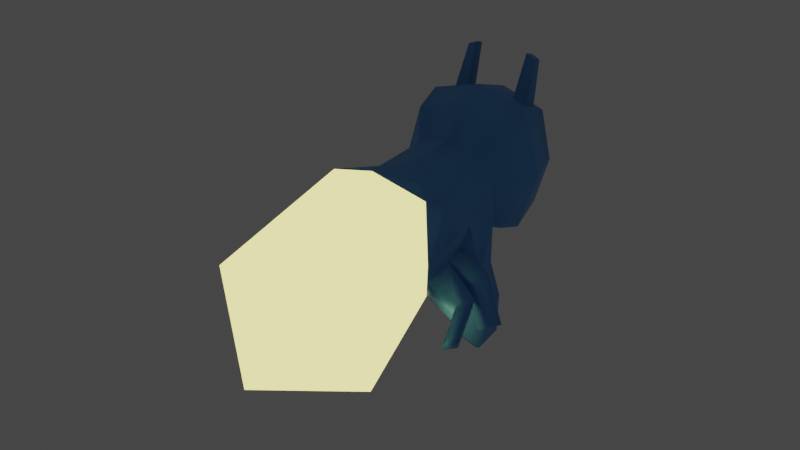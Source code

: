 # Source: Flloyd.blend  (saved by Blender 3.3.6; exported with 4.5.12 LTS)
import bpy
from mathutils import Matrix  # noqa: F401  (used for matrix-valued properties, if any)

bpy.ops.wm.read_factory_settings(use_empty=True)
scene = bpy.context.scene
scene.name = 'Scene'

# ---- collections
col_collection = bpy.data.collections.new('Collection'); scene.collection.children.link(col_collection)

# ---- materials (node trees are filled in below, after node groups)
mat_material = bpy.data.materials.new('Material')
mat_material.alpha_threshold = 0.0
mat_material.use_transparent_shadow = False
mat_material.roughness = 0.5
mat_material.line_color = (0.0, 0.0, 0.0, 1.0)
mat_tailglow = bpy.data.materials.new('TailGlow')
mat_tailglow.use_transparent_shadow = False
mat_wings = bpy.data.materials.new('Wings')
mat_wings.use_transparent_shadow = False

# ---- material node trees
mat_material.use_nodes = True; mat_material.node_tree.nodes.clear()
_N = mat_material.node_tree.nodes; _L = mat_material.node_tree.links
n0 = _N.new('ShaderNodeOutputMaterial'); n0.name = 'Material Output'; n0.location = (300, 300)
n1 = _N.new('ShaderNodeBsdfPrincipled'); n1.name = 'Principled BSDF'; n1.location = (10, 300)
n1.distribution = 'GGX'
n1.subsurface_method = 'RANDOM_WALK_SKIN'
n1.inputs[0].default_value = (0.1033, 0.3691, 0.8, 1.0)
n1.inputs[3].default_value = 1.45
n1.inputs[27].default_value = (0.0, 0.0, 0.0, 1.0)
n1.inputs[28].default_value = 1.0
_L.new(n1.outputs[0], n0.inputs[0])
n0.is_active_output = True
mat_tailglow.use_nodes = True; mat_tailglow.node_tree.nodes.clear()
_N = mat_tailglow.node_tree.nodes; _L = mat_tailglow.node_tree.links
n0 = _N.new('ShaderNodeBsdfPrincipled'); n0.name = 'Principled BSDF'; n0.location = (10, 300)
n0.distribution = 'GGX'
n0.subsurface_method = 'RANDOM_WALK_SKIN'
n0.inputs[0].default_value = (1.0, 0.5672, 0.1605, 1.0)
n0.inputs[3].default_value = 1.45
n0.inputs[27].default_value = (0.7613, 0.7057, 0.2261, 1.0)
n0.inputs[28].default_value = 2.1
n1 = _N.new('ShaderNodeOutputMaterial'); n1.name = 'Material Output'; n1.location = (300, 300)
_L.new(n0.outputs[0], n1.inputs[0])
n1.is_active_output = True
mat_wings.use_nodes = True; mat_wings.node_tree.nodes.clear()
_N = mat_wings.node_tree.nodes; _L = mat_wings.node_tree.links
n0 = _N.new('ShaderNodeBsdfPrincipled'); n0.name = 'Principled BSDF'; n0.location = (10, 300)
n0.distribution = 'GGX'
n0.subsurface_method = 'RANDOM_WALK_SKIN'
n0.inputs[0].default_value = (1.0, 0.8811, 0.7727, 1.0)
n0.inputs[3].default_value = 1.45
n0.inputs[27].default_value = (0.0, 0.0, 0.0, 1.0)
n0.inputs[28].default_value = 1.0
n1 = _N.new('ShaderNodeOutputMaterial'); n1.name = 'Material Output'; n1.location = (300, 300)
_L.new(n0.outputs[0], n1.inputs[0])
n1.is_active_output = True

# ---- world
world_world = bpy.data.worlds.new('World'); scene.world = world_world
world_world.use_nodes = True; world_world.node_tree.nodes.clear()
_N = world_world.node_tree.nodes; _L = world_world.node_tree.links
n0 = _N.new('ShaderNodeOutputWorld'); n0.name = 'World Output'; n0.location = (300, 300)
n1 = _N.new('ShaderNodeBackground'); n1.name = 'Background'; n1.location = (10, 300)
n1.inputs[0].default_value = (0.05088, 0.05088, 0.05088, 1.0)
_L.new(n1.outputs[0], n0.inputs[0])
n0.is_active_output = True
world_world.color = (0.05088, 0.05088, 0.05088)
world_world.use_sun_shadow = False
world_world.sun_shadow_jitter_overblur = 0.0

# ---- meshes
me_cube = bpy.data.meshes.new('Cube')
me_cube.from_pydata([(0.1594, 0.5107, 0.4091), (0.1995, 0.4375, 0.003873), (0.2711, -0.5303, 0.2192), (0.2669, -0.3004, -0.2327), (0.0, 0.5107, 0.08161), (0.0, -0.5695, 0.2963), (0.0, -0.3562, -0.3174), (0.0, 0.5107, 0.4706), (0.2825, 0.4375, 0.01955), (0.3671, -0.4203, 0.002963), (0.0, 0.5107, 0.3188), (0.0, -0.6881, -0.1333), (0.2893, 0.6047, 0.3188), (0.2136, 0.6047, 0.08557), (0.0, 0.5839, 0.595), (0.2136, 0.5839, 0.5335), (0.0, 0.6047, 0.03791), (0.0, 0.6047, 0.3188), (0.2534, 0.8902, 0.3188), (0.1888, 0.8902, 0.102), (0.1229, 0.8534, 0.5769), (0.1799, 0.8532, 0.5507), (0.0, 0.8902, 0.05429), (0.0, 1.076, 0.2332), (0.1963, 0.2873, 0.3605), (0.1996, 0.3483, -0.01271), (0.0, 0.2582, -0.02621), (0.0, 0.2873, 0.4324), (0.2916, 0.3483, 0.004687), (0.2337, 0.06346, 0.4171), (0.0, 0.04845, -0.0728), (0.0, 0.02753, 0.4878), (0.3229, -0.03208, 0.2149), (0.2309, 0.07798, -0.001444), (0.2351, 0.5107, 0.3188), (0.1594, 0.5107, 0.1293), (0.1949, 0.2873, 0.02399), (0.2787, 0.2873, 0.245), (0.306, 0.4751, -0.1466), (0.2249, 0.4751, -0.1228), (0.2175, 0.3859, -0.1376), (0.3074, 0.3859, -0.1639), (0.2591, 0.537, -0.3709), (0.1426, 0.537, -0.3367), (0.1319, 0.4087, -0.358), (0.2611, 0.4087, -0.3959), (0.2103, 0.5145, -0.4264), (0.1548, 0.5145, -0.4101), (0.1497, 0.4534, -0.4203), (0.2113, 0.4534, -0.4383), (0.2129, 0.1742, 0.01314), (0.2368, 0.2873, 0.1345), (0.3008, 0.1742, 0.245), (0.2769, 0.02295, 0.1067), (0.2569, 0.1742, 0.1291), (0.4126, 0.02951, 0.04782), (0.3832, 0.04605, -0.04128), (0.4123, 0.1249, -0.03331), (0.4404, 0.1091, 0.0518), (0.4105, -0.05152, -0.0925), (0.384, -0.01307, -0.1424), (0.429, 0.02642, -0.1332), (0.4543, -0.01031, -0.0855), (0.3334, 0.1766, -0.0003333), (0.3516, 0.2666, 0.0007774), (0.3911, 0.2607, 0.08623), (0.3748, 0.1704, 0.08931), (0.4147, 0.1785, -0.1335), (0.4407, 0.2398, -0.1361), (0.4935, 0.2215, -0.0965), (0.4701, 0.1593, -0.09197), (0.3109, 0.7112, 0.3183), (0.186, 0.7908, 0.5698), (0.2255, 0.7112, 0.05555), (0.1187, 0.7906, 0.597), (0.1239, 0.9437, 0.3131), (0.0, 0.9753, 0.3075), (0.0, 0.8902, 0.5924), (0.2024, 0.8902, 0.5309), (0.2255, 0.7014, 0.5861), (0.1292, 0.9002, 0.7579), (0.1658, 0.9, 0.7411), (0.1266, 0.86, 0.7707), (0.1696, 0.8601, 0.7533), (0.0, 0.7014, 0.651), (0.0, 0.7112, 0.005223), (0.0, 0.7115, 0.6487), (-0.1594, 0.5107, 0.4091), (-0.1995, 0.4375, 0.003873), (-0.2711, -0.5303, 0.2192), (-0.2669, -0.3004, -0.2327), (-0.2825, 0.4375, 0.01955), (-0.3671, -0.4203, 0.002963), (-0.2893, 0.6047, 0.3188), (-0.2136, 0.6047, 0.08557), (-0.2136, 0.5839, 0.5335), (-0.2534, 0.8902, 0.3188), (-0.1888, 0.8902, 0.102), (-0.1229, 0.8534, 0.5769), (-0.1799, 0.8532, 0.5507), (-0.1963, 0.2873, 0.3605), (-0.1996, 0.3483, -0.01271), (-0.2916, 0.3483, 0.004687), (-0.2337, 0.06346, 0.4171), (-0.3229, -0.03208, 0.2149), (-0.2309, 0.07798, -0.001444), (-0.2351, 0.5107, 0.3188), (-0.1594, 0.5107, 0.1293), (-0.1949, 0.2873, 0.02399), (-0.2787, 0.2873, 0.245), (-0.306, 0.4751, -0.1466), (-0.2249, 0.4751, -0.1228), (-0.2175, 0.3859, -0.1376), (-0.3074, 0.3859, -0.1639), (-0.2591, 0.537, -0.3709), (-0.1426, 0.537, -0.3367), (-0.1319, 0.4087, -0.358), (-0.2611, 0.4087, -0.3959), (-0.2103, 0.5145, -0.4264), (-0.1548, 0.5145, -0.4101), (-0.1497, 0.4534, -0.4203), (-0.2113, 0.4534, -0.4383), (-0.2129, 0.1742, 0.01314), (-0.2368, 0.2873, 0.1345), (-0.3008, 0.1742, 0.245), (-0.2769, 0.02295, 0.1067), (-0.2569, 0.1742, 0.1291), (-0.4126, 0.02951, 0.04782), (-0.3832, 0.04605, -0.04128), (-0.4123, 0.1249, -0.03331), (-0.4404, 0.1091, 0.0518), (-0.4105, -0.05152, -0.0925), (-0.384, -0.01307, -0.1424), (-0.429, 0.02642, -0.1332), (-0.4543, -0.01031, -0.0855), (-0.3334, 0.1766, -0.0003333), (-0.3516, 0.2666, 0.0007774), (-0.3911, 0.2607, 0.08623), (-0.3748, 0.1704, 0.08931), (-0.4147, 0.1785, -0.1335), (-0.4407, 0.2398, -0.1361), (-0.4935, 0.2215, -0.0965), (-0.4701, 0.1593, -0.09197), (-0.3109, 0.7112, 0.3183), (-0.186, 0.7908, 0.5698), (-0.2255, 0.7112, 0.05555), (-0.1187, 0.7906, 0.597), (-0.1239, 0.9437, 0.3131), (-0.2024, 0.8902, 0.5309), (-0.2255, 0.7014, 0.5861), (-0.1292, 0.9002, 0.7579), (-0.1658, 0.9, 0.7411), (-0.1266, 0.86, 0.7707), (-0.1696, 0.8601, 0.7533)], [], [(30, 33, 3, 6), (32, 29, 2, 9), (35, 4, 16, 13), (2, 5, 11), (29, 31, 5, 2), (3, 9, 11), (4, 10, 17, 16), (33, 53, 32, 9, 3), (9, 2, 11), (6, 3, 11), (79, 71, 18, 78), (34, 0, 24, 37), (34, 35, 13, 12), (10, 7, 14, 17), (0, 34, 12, 15), (76, 77, 78, 75), (23, 18, 19), (71, 73, 19, 18), (74, 72, 83, 82), (18, 23, 75), (22, 23, 19), (1, 8, 38, 39), (29, 24, 27, 31), (4, 35, 36, 26), (54, 52, 32, 53), (37, 24, 29, 32, 52), (26, 36, 50, 33, 30), (8, 1, 35, 34), (1, 25, 36, 35), (28, 8, 34, 37), (25, 28, 37, 51, 36), (41, 40, 44, 45), (28, 25, 40, 41), (25, 1, 39, 40), (8, 28, 41, 38), (42, 45, 49, 46), (40, 39, 43, 44), (38, 41, 45, 42), (39, 38, 42, 43), (47, 46, 49, 48), (43, 42, 46, 47), (45, 44, 48, 49), (44, 43, 47, 48), (53, 33, 56, 55), (36, 51, 65, 64), (51, 37, 52, 54), (58, 55, 59, 62), (50, 54, 58, 57), (54, 53, 55, 58), (33, 50, 57, 56), (61, 62, 59, 60), (55, 56, 60, 59), (57, 58, 62, 61), (56, 57, 61, 60), (66, 63, 67, 70), (50, 36, 64, 63), (54, 50, 63, 66), (51, 54, 66, 65), (68, 69, 70, 67), (64, 65, 69, 68), (65, 66, 70, 69), (63, 64, 68, 67), (14, 7, 0, 15), (27, 24, 0, 7), (14, 15, 79, 84), (12, 13, 73, 71), (15, 12, 71, 79), (78, 18, 75), (23, 76, 75), (20, 21, 78, 77), (21, 72, 79, 78), (82, 83, 81, 80), (20, 74, 82, 80), (72, 21, 81, 83), (21, 20, 80, 81), (72, 74, 86, 84, 79), (73, 85, 22, 19), (74, 20, 77, 86), (13, 16, 85, 73), (30, 6, 90, 105), (104, 92, 89, 103), (107, 94, 16, 4), (89, 11, 5), (103, 89, 5, 31), (90, 11, 92), (105, 90, 92, 104, 125), (92, 11, 89), (6, 11, 90), (149, 148, 96, 143), (106, 109, 100, 87), (106, 93, 94, 107), (87, 95, 93, 106), (76, 147, 148, 77), (23, 97, 96), (143, 96, 97, 145), (146, 152, 153, 144), (96, 147, 23), (22, 97, 23), (88, 111, 110, 91), (103, 31, 27, 100), (4, 26, 108, 107), (126, 125, 104, 124), (109, 124, 104, 103, 100), (26, 30, 105, 122, 108), (91, 106, 107, 88), (88, 107, 108, 101), (102, 109, 106, 91), (101, 108, 123, 109, 102), (113, 117, 116, 112), (102, 113, 112, 101), (101, 112, 111, 88), (91, 110, 113, 102), (114, 118, 121, 117), (112, 116, 115, 111), (110, 114, 117, 113), (111, 115, 114, 110), (119, 120, 121, 118), (115, 119, 118, 114), (117, 121, 120, 116), (116, 120, 119, 115), (125, 127, 128, 105), (108, 136, 137, 123), (123, 126, 124, 109), (130, 134, 131, 127), (122, 129, 130, 126), (126, 130, 127, 125), (105, 128, 129, 122), (133, 132, 131, 134), (127, 131, 132, 128), (129, 133, 134, 130), (128, 132, 133, 129), (138, 142, 139, 135), (122, 135, 136, 108), (126, 138, 135, 122), (123, 137, 138, 126), (140, 139, 142, 141), (136, 140, 141, 137), (137, 141, 142, 138), (135, 139, 140, 136), (14, 95, 87, 7), (27, 7, 87, 100), (14, 84, 149, 95), (93, 143, 145, 94), (95, 149, 143, 93), (148, 147, 96), (23, 147, 76), (98, 77, 148, 99), (99, 148, 149, 144), (152, 150, 151, 153), (98, 150, 152, 146), (144, 153, 151, 99), (99, 151, 150, 98), (144, 149, 84, 86, 146), (145, 97, 22, 85), (146, 86, 77, 98), (94, 145, 85, 16)])
me_cube.polygons.foreach_set('use_smooth', [True] * 156)
me_cube.polygons.foreach_set('material_index', [1, 1, 0, 1, 1, 1, 0, 1, 1, 1, 0, 0, 0, 0, 0, 0, 0, 0, 0, 0, 0, 0, 0, 0, 0, 0, 0, 0, 0, 0, 0, 0, 0, 0, 0, 0, 0, 0, 0, 0, 0, 0, 0, 0, 0, 0, 0, 0, 0, 0, 0, 0, 0, 0, 0, 0, 0, 0, 0, 0, 0, 0, 0, 0, 0, 0, 0, 0, 0, 0, 0, 0, 0, 0, 0, 0, 0, 0, 0, 1, 1, 0, 1, 1, 1, 1, 1, 1, 0, 0, 0, 0, 0, 0, 0, 0, 0, 0, 0, 0, 0, 0, 0, 0, 0, 0, 0, 0, 0, 0, 0, 0, 0, 0, 0, 0, 0, 0, 0, 0, 0, 0, 0, 0, 0, 0, 0, 0, 0, 0, 0, 0, 0, 0, 0, 0, 0, 0, 0, 0, 0, 0, 0, 0, 0, 0, 0, 0, 0, 0, 0, 0, 0, 0, 0, 0])
_uv = me_cube.uv_layers.new(name='UVMap')
_uv.uv.foreach_set('vector', [0.25, 0.6664, 0.375, 0.6664, 0.375, 0.75, 0.25, 0.75, 0.5, 0.6664, 0.625, 0.6664, 0.625, 0.75, 0.5, 0.75, 0.375, 0.5, 0.25, 0.5, 0.25, 0.5, 0.375, 0.5, 0.625, 0.75, 0.625, 0.875, 0.5, 0.875, 0.625, 0.6664, 0.75, 0.6664, 0.75, 0.75, 0.625, 0.75, 0.375, 0.75, 0.5, 0.75, 0.5, 0.875, 0.0, 0.0, 0.0, 0.0, 0.0, 0.0, 0.0, 0.0, 0.375, 0.6664, 0.4375, 0.6664, 0.5, 0.6664, 0.5, 0.75, 0.375, 0.75, 0.5, 0.75, 0.625, 0.75, 0.5, 0.875, 0.375, 0.875, 0.375, 0.75, 0.5, 0.875, 0.625, 0.5, 0.5, 0.5, 0.5, 0.5, 0.625, 0.5, 0.5, 0.5, 0.625, 0.5, 0.625, 0.5826, 0.5, 0.5826, 0.5, 0.5, 0.375, 0.5, 0.375, 0.5, 0.5, 0.5, 0.0, 0.0, 0.0, 0.0, 0.0, 0.0, 0.0, 0.0, 0.625, 0.5, 0.5, 0.5, 0.5, 0.5, 0.625, 0.5, 0.5259, 0.375, 0.625, 0.375, 0.625, 0.5, 0.5436, 0.4186, 0.5, 0.375, 0.5, 0.5, 0.375, 0.5, 0.5, 0.5, 0.375, 0.5, 0.375, 0.5, 0.5, 0.5, 0.7141, 0.5, 0.6608, 0.5, 0.6608, 0.5, 0.7141, 0.5, 0.5, 0.5, 0.5, 0.375, 0.5436, 0.4186, 0.375, 0.375, 0.5, 0.375, 0.375, 0.5, 0.4042, 0.5187, 0.4708, 0.5187, 0.4708, 0.5187, 0.4042, 0.5187, 0.625, 0.6664, 0.625, 0.5826, 0.75, 0.5826, 0.75, 0.6664, 0.25, 0.5, 0.375, 0.5, 0.375, 0.5826, 0.25, 0.5826, 0.4375, 0.6245, 0.5, 0.6245, 0.5, 0.6664, 0.4375, 0.6664, 0.5, 0.5826, 0.625, 0.5826, 0.625, 0.6664, 0.5, 0.6664, 0.5, 0.6245, 0.25, 0.5826, 0.375, 0.5826, 0.375, 0.6245, 0.375, 0.6664, 0.25, 0.6664, 0.4708, 0.5187, 0.4042, 0.5187, 0.375, 0.5, 0.5, 0.5, 0.4042, 0.5187, 0.4029, 0.564, 0.375, 0.5826, 0.375, 0.5, 0.4721, 0.564, 0.4708, 0.5187, 0.5, 0.5, 0.5, 0.5826, 0.4029, 0.564, 0.4721, 0.564, 0.5, 0.5826, 0.4375, 0.5826, 0.375, 0.5826, 0.4721, 0.564, 0.4029, 0.564, 0.4029, 0.564, 0.4721, 0.564, 0.4721, 0.564, 0.4029, 0.564, 0.4029, 0.564, 0.4721, 0.564, 0.4029, 0.564, 0.4042, 0.5187, 0.4042, 0.5187, 0.4029, 0.564, 0.4708, 0.5187, 0.4721, 0.564, 0.4721, 0.564, 0.4708, 0.5187, 0.4708, 0.5187, 0.4721, 0.564, 0.4721, 0.564, 0.4708, 0.5187, 0.4029, 0.564, 0.4042, 0.5187, 0.4042, 0.5187, 0.4029, 0.564, 0.4708, 0.5187, 0.4721, 0.564, 0.4721, 0.564, 0.4708, 0.5187, 0.4042, 0.5187, 0.4708, 0.5187, 0.4708, 0.5187, 0.4042, 0.5187, 0.4042, 0.5187, 0.4708, 0.5187, 0.4721, 0.564, 0.4029, 0.564, 0.4042, 0.5187, 0.4708, 0.5187, 0.4708, 0.5187, 0.4042, 0.5187, 0.4721, 0.564, 0.4029, 0.564, 0.4029, 0.564, 0.4721, 0.564, 0.4029, 0.564, 0.4042, 0.5187, 0.4042, 0.5187, 0.4029, 0.564, 0.4375, 0.6664, 0.375, 0.6664, 0.375, 0.6664, 0.4375, 0.6664, 0.375, 0.5826, 0.4375, 0.5826, 0.4375, 0.5826, 0.375, 0.5826, 0.4375, 0.5826, 0.5, 0.5826, 0.5, 0.6245, 0.4375, 0.6245, 0.4375, 0.6245, 0.4375, 0.6664, 0.4375, 0.6664, 0.4375, 0.6245, 0.375, 0.6245, 0.4375, 0.6245, 0.4375, 0.6245, 0.375, 0.6245, 0.4375, 0.6245, 0.4375, 0.6664, 0.4375, 0.6664, 0.4375, 0.6245, 0.375, 0.6664, 0.375, 0.6245, 0.375, 0.6245, 0.375, 0.6664, 0.375, 0.6245, 0.4375, 0.6245, 0.4375, 0.6664, 0.375, 0.6664, 0.4375, 0.6664, 0.375, 0.6664, 0.375, 0.6664, 0.4375, 0.6664, 0.375, 0.6245, 0.4375, 0.6245, 0.4375, 0.6245, 0.375, 0.6245, 0.375, 0.6664, 0.375, 0.6245, 0.375, 0.6245, 0.375, 0.6664, 0.4375, 0.6245, 0.375, 0.6245, 0.375, 0.6245, 0.4375, 0.6245, 0.375, 0.6245, 0.375, 0.5826, 0.375, 0.5826, 0.375, 0.6245, 0.4375, 0.6245, 0.375, 0.6245, 0.375, 0.6245, 0.4375, 0.6245, 0.4375, 0.5826, 0.4375, 0.6245, 0.4375, 0.6245, 0.4375, 0.5826, 0.375, 0.5826, 0.4375, 0.5826, 0.4375, 0.6245, 0.375, 0.6245, 0.375, 0.5826, 0.4375, 0.5826, 0.4375, 0.5826, 0.375, 0.5826, 0.4375, 0.5826, 0.4375, 0.6245, 0.4375, 0.6245, 0.4375, 0.5826, 0.375, 0.6245, 0.375, 0.5826, 0.375, 0.5826, 0.375, 0.6245, 0.75, 0.5, 0.75, 0.5, 0.625, 0.5, 0.625, 0.5, 0.75, 0.5826, 0.625, 0.5826, 0.625, 0.5, 0.75, 0.5, 0.75, 0.5, 0.625, 0.5, 0.625, 0.5, 0.7421, 0.5, 0.5, 0.5, 0.375, 0.5, 0.375, 0.5, 0.5, 0.5, 0.625, 0.5, 0.5, 0.5, 0.5, 0.5, 0.625, 0.5, 0.625, 0.5, 0.5, 0.5, 0.5436, 0.4186, 0.5, 0.375, 0.5259, 0.375, 0.5436, 0.4186, 0.7119, 0.5, 0.6629, 0.5, 0.625, 0.5, 0.75, 0.5, 0.6629, 0.5, 0.6608, 0.5, 0.625, 0.5, 0.625, 0.5, 0.7141, 0.5, 0.6608, 0.5, 0.6629, 0.5, 0.7119, 0.5, 0.7119, 0.5, 0.7141, 0.5, 0.7141, 0.5, 0.7119, 0.5, 0.6608, 0.5, 0.6629, 0.5, 0.6629, 0.5, 0.6608, 0.5, 0.6629, 0.5, 0.7119, 0.5, 0.7119, 0.5, 0.6629, 0.5, 0.6608, 0.5, 0.7141, 0.5, 0.7459, 0.5, 0.7421, 0.5, 0.625, 0.5, 0.375, 0.5, 0.2579, 0.5, 0.25, 0.5, 0.375, 0.5, 0.7141, 0.5, 0.7119, 0.5, 0.75, 0.5, 0.7459, 0.5, 0.375, 0.5, 0.25, 0.5, 0.2579, 0.5, 0.375, 0.5, 0.25, 0.6664, 0.25, 0.75, 0.375, 0.75, 0.375, 0.6664, 0.5, 0.6664, 0.5, 0.75, 0.625, 0.75, 0.625, 0.6664, 0.375, 0.5, 0.375, 0.5, 0.25, 0.5, 0.25, 0.5, 0.625, 0.75, 0.5, 0.875, 0.625, 0.875, 0.625, 0.6664, 0.625, 0.75, 0.75, 0.75, 0.75, 0.6664, 0.375, 0.75, 0.5, 0.875, 0.5, 0.75, 0.375, 0.6664, 0.375, 0.75, 0.5, 0.75, 0.5, 0.6664, 0.4375, 0.6664, 0.5, 0.75, 0.5, 0.875, 0.625, 0.75, 0.375, 0.875, 0.5, 0.875, 0.375, 0.75, 0.625, 0.5, 0.625, 0.5, 0.5, 0.5, 0.5, 0.5, 0.5, 0.5, 0.5, 0.5826, 0.625, 0.5826, 0.625, 0.5, 0.5, 0.5, 0.5, 0.5, 0.375, 0.5, 0.375, 0.5, 0.625, 0.5, 0.625, 0.5, 0.5, 0.5, 0.5, 0.5, 0.5259, 0.375, 0.5436, 0.4186, 0.625, 0.5, 0.625, 0.375, 0.5, 0.375, 0.375, 0.5, 0.5, 0.5, 0.5, 0.5, 0.5, 0.5, 0.375, 0.5, 0.375, 0.5, 0.7141, 0.5, 0.7141, 0.5, 0.6608, 0.5, 0.6608, 0.5, 0.5, 0.5, 0.5436, 0.4186, 0.5, 0.375, 0.375, 0.375, 0.375, 0.5, 0.5, 0.375, 0.4042, 0.5187, 0.4042, 0.5187, 0.4708, 0.5187, 0.4708, 0.5187, 0.625, 0.6664, 0.75, 0.6664, 0.75, 0.5826, 0.625, 0.5826, 0.25, 0.5, 0.25, 0.5826, 0.375, 0.5826, 0.375, 0.5, 0.4375, 0.6245, 0.4375, 0.6664, 0.5, 0.6664, 0.5, 0.6245, 0.5, 0.5826, 0.5, 0.6245, 0.5, 0.6664, 0.625, 0.6664, 0.625, 0.5826, 0.25, 0.5826, 0.25, 0.6664, 0.375, 0.6664, 0.375, 0.6245, 0.375, 0.5826, 0.4708, 0.5187, 0.5, 0.5, 0.375, 0.5, 0.4042, 0.5187, 0.4042, 0.5187, 0.375, 0.5, 0.375, 0.5826, 0.4029, 0.564, 0.4721, 0.564, 0.5, 0.5826, 0.5, 0.5, 0.4708, 0.5187, 0.4029, 0.564, 0.375, 0.5826, 0.4375, 0.5826, 0.5, 0.5826, 0.4721, 0.564, 0.4721, 0.564, 0.4721, 0.564, 0.4029, 0.564, 0.4029, 0.564, 0.4721, 0.564, 0.4721, 0.564, 0.4029, 0.564, 0.4029, 0.564, 0.4029, 0.564, 0.4029, 0.564, 0.4042, 0.5187, 0.4042, 0.5187, 0.4708, 0.5187, 0.4708, 0.5187, 0.4721, 0.564, 0.4721, 0.564, 0.4708, 0.5187, 0.4708, 0.5187, 0.4721, 0.564, 0.4721, 0.564, 0.4029, 0.564, 0.4029, 0.564, 0.4042, 0.5187, 0.4042, 0.5187, 0.4708, 0.5187, 0.4708, 0.5187, 0.4721, 0.564, 0.4721, 0.564, 0.4042, 0.5187, 0.4042, 0.5187, 0.4708, 0.5187, 0.4708, 0.5187, 0.4042, 0.5187, 0.4029, 0.564, 0.4721, 0.564, 0.4708, 0.5187, 0.4042, 0.5187, 0.4042, 0.5187, 0.4708, 0.5187, 0.4708, 0.5187, 0.4721, 0.564, 0.4721, 0.564, 0.4029, 0.564, 0.4029, 0.564, 0.4029, 0.564, 0.4029, 0.564, 0.4042, 0.5187, 0.4042, 0.5187, 0.4375, 0.6664, 0.4375, 0.6664, 0.375, 0.6664, 0.375, 0.6664, 0.375, 0.5826, 0.375, 0.5826, 0.4375, 0.5826, 0.4375, 0.5826, 0.4375, 0.5826, 0.4375, 0.6245, 0.5, 0.6245, 0.5, 0.5826, 0.4375, 0.6245, 0.4375, 0.6245, 0.4375, 0.6664, 0.4375, 0.6664, 0.375, 0.6245, 0.375, 0.6245, 0.4375, 0.6245, 0.4375, 0.6245, 0.4375, 0.6245, 0.4375, 0.6245, 0.4375, 0.6664, 0.4375, 0.6664, 0.375, 0.6664, 0.375, 0.6664, 0.375, 0.6245, 0.375, 0.6245, 0.375, 0.6245, 0.375, 0.6664, 0.4375, 0.6664, 0.4375, 0.6245, 0.4375, 0.6664, 0.4375, 0.6664, 0.375, 0.6664, 0.375, 0.6664, 0.375, 0.6245, 0.375, 0.6245, 0.4375, 0.6245, 0.4375, 0.6245, 0.375, 0.6664, 0.375, 0.6664, 0.375, 0.6245, 0.375, 0.6245, 0.4375, 0.6245, 0.4375, 0.6245, 0.375, 0.6245, 0.375, 0.6245, 0.375, 0.6245, 0.375, 0.6245, 0.375, 0.5826, 0.375, 0.5826, 0.4375, 0.6245, 0.4375, 0.6245, 0.375, 0.6245, 0.375, 0.6245, 0.4375, 0.5826, 0.4375, 0.5826, 0.4375, 0.6245, 0.4375, 0.6245, 0.375, 0.5826, 0.375, 0.6245, 0.4375, 0.6245, 0.4375, 0.5826, 0.375, 0.5826, 0.375, 0.5826, 0.4375, 0.5826, 0.4375, 0.5826, 0.4375, 0.5826, 0.4375, 0.5826, 0.4375, 0.6245, 0.4375, 0.6245, 0.375, 0.6245, 0.375, 0.6245, 0.375, 0.5826, 0.375, 0.5826, 0.75, 0.5, 0.625, 0.5, 0.625, 0.5, 0.75, 0.5, 0.75, 0.5826, 0.75, 0.5, 0.625, 0.5, 0.625, 0.5826, 0.75, 0.5, 0.7421, 0.5, 0.625, 0.5, 0.625, 0.5, 0.5, 0.5, 0.5, 0.5, 0.375, 0.5, 0.375, 0.5, 0.625, 0.5, 0.625, 0.5, 0.5, 0.5, 0.5, 0.5, 0.625, 0.5, 0.5436, 0.4186, 0.5, 0.5, 0.5, 0.375, 0.5436, 0.4186, 0.5259, 0.375, 0.7119, 0.5, 0.75, 0.5, 0.625, 0.5, 0.6629, 0.5, 0.6629, 0.5, 0.625, 0.5, 0.625, 0.5, 0.6608, 0.5, 0.7141, 0.5, 0.7119, 0.5, 0.6629, 0.5, 0.6608, 0.5, 0.7119, 0.5, 0.7119, 0.5, 0.7141, 0.5, 0.7141, 0.5, 0.6608, 0.5, 0.6608, 0.5, 0.6629, 0.5, 0.6629, 0.5, 0.6629, 0.5, 0.6629, 0.5, 0.7119, 0.5, 0.7119, 0.5, 0.6608, 0.5, 0.625, 0.5, 0.7421, 0.5, 0.7459, 0.5, 0.7141, 0.5, 0.375, 0.5, 0.375, 0.5, 0.25, 0.5, 0.2579, 0.5, 0.7141, 0.5, 0.7459, 0.5, 0.75, 0.5, 0.7119, 0.5, 0.375, 0.5, 0.375, 0.5, 0.2579, 0.5, 0.25, 0.5])
me_cube.materials.append(mat_material)
me_cube.materials.append(mat_tailglow)
me_cube.use_mirror_vertex_groups = False
me_cube.use_paint_bone_selection = False
me_cube.use_paint_mask = True
me_cube.update()
me_wing_r = bpy.data.meshes.new('Wing.R')
me_wing_r.from_pydata([(0.04324, 3.367e-08, -0.001686), (-0.04324, 3.367e-08, -0.001686), (0.2273, 1.006e-08, 0.4719), (-0.1982, 1.006e-08, 0.4212), (0.1411, 2.082e-08, 0.6595), (-0.1004, 2.082e-08, 0.6934), (0.1553, 2.383e-08, 0.1564), (-0.1035, 2.383e-08, 0.1564), (0.1553, -0.01, 0.1564), (0.2273, -0.01, 0.4719), (-0.1982, -0.01, 0.4212), (-0.1035, -0.01, 0.1564), (0.1411, -0.01, 0.6595), (-0.1004, -0.01, 0.6934), (0.04324, -0.01, -0.001686), (-0.04324, -0.01, -0.001686)], [], [(6, 7, 3, 2), (2, 3, 5, 4), (0, 1, 7, 6), (8, 9, 10, 11), (9, 12, 13, 10), (14, 8, 11, 15), (5, 3, 10, 13), (4, 5, 13, 12), (3, 7, 11, 10), (0, 6, 8, 14), (6, 2, 9, 8), (2, 4, 12, 9), (1, 0, 14, 15), (7, 1, 15, 11)])
_uv = me_wing_r.uv_layers.new(name='UVMap')
_uv.uv.foreach_set('vector', [0.0, 0.3337, 1.0, 0.3337, 1.0, 1.0, 0.0, 1.0, 0.0, 1.0, 1.0, 1.0, 1.0, 1.0, 0.0, 1.0, 0.0, 0.0, 1.0, 0.0, 1.0, 0.3337, 0.0, 0.3337, 0.0, 0.3337, 0.0, 1.0, 1.0, 1.0, 1.0, 0.3337, 0.0, 1.0, 0.0, 1.0, 1.0, 1.0, 1.0, 1.0, 0.0, 0.0, 0.0, 0.3337, 1.0, 0.3337, 1.0, 0.0, 1.0, 1.0, 1.0, 1.0, 1.0, 1.0, 1.0, 1.0, 0.0, 1.0, 1.0, 1.0, 1.0, 1.0, 0.0, 1.0, 1.0, 1.0, 1.0, 0.3337, 1.0, 0.3337, 1.0, 1.0, 0.0, 0.0, 0.0, 0.3337, 0.0, 0.3337, 0.0, 0.0, 0.0, 0.3337, 0.0, 1.0, 0.0, 1.0, 0.0, 0.3337, 0.0, 1.0, 0.0, 1.0, 0.0, 1.0, 0.0, 1.0, 1.0, 0.0, 0.0, 0.0, 0.0, 0.0, 1.0, 0.0, 1.0, 0.3337, 1.0, 0.0, 1.0, 0.0, 1.0, 0.3337])
me_wing_r.materials.append(mat_wings)
me_wing_r.update()
me_wing_l = bpy.data.meshes.new('Wing.L')
me_wing_l.from_pydata([(0.04324, 3.367e-08, -0.001686), (-0.04324, 3.367e-08, -0.001686), (0.2273, 1.006e-08, 0.4719), (-0.1982, 1.006e-08, 0.4212), (0.1411, 2.082e-08, 0.6595), (-0.1004, 2.082e-08, 0.6934), (0.1553, 2.383e-08, 0.1564), (-0.1035, 2.383e-08, 0.1564), (0.1553, -0.01, 0.1564), (0.2273, -0.01, 0.4719), (-0.1982, -0.01, 0.4212), (-0.1035, -0.01, 0.1564), (0.1411, -0.01, 0.6595), (-0.1004, -0.01, 0.6934), (0.04324, -0.01, -0.001686), (-0.04324, -0.01, -0.001686)], [], [(6, 7, 3, 2), (2, 3, 5, 4), (0, 1, 7, 6), (8, 9, 10, 11), (9, 12, 13, 10), (14, 8, 11, 15), (5, 3, 10, 13), (4, 5, 13, 12), (3, 7, 11, 10), (0, 6, 8, 14), (6, 2, 9, 8), (2, 4, 12, 9), (1, 0, 14, 15), (7, 1, 15, 11)])
_uv = me_wing_l.uv_layers.new(name='UVMap')
_uv.uv.foreach_set('vector', [0.0, 0.3337, 1.0, 0.3337, 1.0, 1.0, 0.0, 1.0, 0.0, 1.0, 1.0, 1.0, 1.0, 1.0, 0.0, 1.0, 0.0, 0.0, 1.0, 0.0, 1.0, 0.3337, 0.0, 0.3337, 0.0, 0.3337, 0.0, 1.0, 1.0, 1.0, 1.0, 0.3337, 0.0, 1.0, 0.0, 1.0, 1.0, 1.0, 1.0, 1.0, 0.0, 0.0, 0.0, 0.3337, 1.0, 0.3337, 1.0, 0.0, 1.0, 1.0, 1.0, 1.0, 1.0, 1.0, 1.0, 1.0, 0.0, 1.0, 1.0, 1.0, 1.0, 1.0, 0.0, 1.0, 1.0, 1.0, 1.0, 0.3337, 1.0, 0.3337, 1.0, 1.0, 0.0, 0.0, 0.0, 0.3337, 0.0, 0.3337, 0.0, 0.0, 0.0, 0.3337, 0.0, 1.0, 0.0, 1.0, 0.0, 0.3337, 0.0, 1.0, 0.0, 1.0, 0.0, 1.0, 0.0, 1.0, 1.0, 0.0, 0.0, 0.0, 0.0, 0.0, 1.0, 0.0, 1.0, 0.3337, 1.0, 0.0, 1.0, 0.0, 1.0, 0.3337])
me_wing_l.materials.append(mat_wings)
me_wing_l.update()
arm_armature = bpy.data.armatures.new('Armature')  # bones are not reproduced

# ---- objects
ob_cube = bpy.data.objects.new('Cube', me_cube)
ob_armature = bpy.data.objects.new('Armature', arm_armature)
ob_wingr = bpy.data.objects.new('WingR', me_wing_r)
ob_wingl = bpy.data.objects.new('WingL', me_wing_l)

# ---- transforms, parenting, visibility, modifiers, constraints
ob_cube.parent = ob_armature
ob_cube.matrix_parent_inverse = Matrix(((1.0, -0.0, 0.0, -0.0), (-0.0, 1.0, -0.0, -0.2696), (0.0, -0.0, 1.0, -0.1674), (-0.0, 0.0, -0.0, 1.0)))
ob_cube.location = (0.0, 0.0, 0.0)
ob_cube.lock_rotations_4d = False
ob_cube.empty_display_type = 'ARROWS'
ob_cube.lineart.crease_threshold = 0.0
_vg = ob_cube.vertex_groups.new(name='Main')
for _i, _w in zip([0, 1, 2, 3, 4, 5, 6, 7, 8, 9, 10, 12, 13, 14, 15, 16, 17, 19, 22, 24, 25, 26, 27, 28, 29, 30, 31, 32, 33, 34, 35, 36, 37, 38, 39, 40, 41, 42, 43, 44, 45, 46, 47, 48, 49, 50, 51, 52, 53, 54, 55, 56, 57, 58, 59, 60, 61, 62, 63, 64, 65, 66, 67, 68, 69, 70, 71, 72, 73, 79, 84, 85, 86, 87, 88, 89, 90, 91, 92, 93, 94, 95, 97, 100, 101, 102, 103, 104, 105, 106, 107, 108, 109, 110, 111, 112, 113, 114, 115, 116, 117, 118, 119, 120, 121, 122, 123, 124, 125, 126, 127, 128, 129, 130, 131, 132, 133, 134, 135, 136, 137, 138, 139, 140, 141, 142, 143, 144, 145, 149], [0.169, 0.7049, 0.05344, 0.06294, 0.7297, 0.06586, 0.01696, 0.1332, 0.697, 0.05441, 0.09741, 0.1295, 0.2729, 0.06719, 0.07771, 0.3041, 0.06511, 0.02114, 0.009361, 0.8426, 0.7321, 0.7719, 0.8638, 0.6913, 0.7932, 0.2319, 0.8808, 0.3237, 0.5555, 0.251, 0.6558, 0.7841, 0.7659, 0.706, 0.7068, 0.7099, 0.7067, 0.7072, 0.7073, 0.7077, 0.7073, 0.7073, 0.7074, 0.7075, 0.7074, 0.6833, 0.7721, 0.6912, 0.3581, 0.6944, 0.4347, 0.4611, 0.4552, 0.4476, 0.4544, 0.4619, 0.4588, 0.4552, 0.714, 0.729, 0.7266, 0.7143, 0.7202, 0.7221, 0.722, 0.7205, 0.06733, 0.005808, 0.1282, 0.03566, 0.02405, 0.1252, 0.02074, 0.1678, 0.7158, 0.06141, 0.08035, 0.7064, 0.06653, 0.1298, 0.2739, 0.0774, 0.02133, 0.8221, 0.7476, 0.7027, 0.8284, 0.4019, 0.6582, 0.2521, 0.6586, 0.8067, 0.7862, 0.7176, 0.7185, 0.7222, 0.7186, 0.719, 0.7192, 0.7196, 0.7192, 0.7192, 0.7192, 0.7194, 0.7192, 0.7432, 0.8227, 0.7961, 0.6276, 0.7898, 0.5946, 0.6008, 0.5819, 0.5831, 0.5982, 0.5994, 0.5974, 0.5953, 0.7788, 0.7876, 0.7908, 0.7852, 0.7824, 0.7838, 0.7841, 0.7835, 0.06751, 0.005817, 0.1287, 0.03546]): _vg.add([_i], _w, 'REPLACE')
_vg = ob_cube.vertex_groups.new(name='Head')
for _i, _w in zip([0, 1, 4, 7, 8, 10, 12, 13, 14, 15, 16, 17, 18, 19, 20, 21, 22, 23, 24, 25, 26, 27, 28, 29, 34, 35, 36, 37, 38, 39, 40, 41, 42, 43, 44, 45, 46, 47, 48, 49, 50, 51, 52, 54, 57, 58, 63, 64, 65, 66, 67, 68, 69, 70, 71, 72, 73, 74, 75, 76, 77, 78, 79, 80, 81, 82, 83, 84, 85, 86, 87, 88, 91, 93, 94, 95, 96, 97, 98, 99, 100, 101, 102, 106, 107, 108, 109, 110, 111, 112, 113, 114, 115, 116, 117, 118, 119, 120, 121, 122, 123, 124, 126, 135, 136, 137, 138, 139, 140, 141, 142, 143, 144, 145, 146, 147, 148, 149, 150, 151, 152, 153], [0.8249, 0.2343, 0.2555, 0.8634, 0.2458, 0.9003, 0.8648, 0.7192, 0.9309, 0.9195, 0.6894, 0.9334, 0.9766, 0.9634, 0.9783, 0.9775, 0.9696, 0.9959, 0.1325, 0.1868, 0.0622, 0.1191, 0.2358, 0.001744, 0.7363, 0.3253, 0.109, 0.1507, 0.2271, 0.2266, 0.2205, 0.2249, 0.2251, 0.2249, 0.2242, 0.2247, 0.2248, 0.2248, 0.2245, 0.2247, 0.05128, 0.1138, 0.07278, 0.05396, 0.0009801, 0.001943, 0.06928, 0.07862, 0.07834, 0.06918, 0.0732, 0.07439, 0.07429, 0.07338, 0.9299, 0.9711, 0.8681, 0.9743, 0.9902, 0.9985, 0.9832, 0.9801, 0.9556, 0.9761, 0.9761, 0.9759, 0.9758, 0.9619, 0.872, 0.9636, 0.8262, 0.2419, 0.2549, 0.8657, 0.7201, 0.92, 0.9767, 0.9635, 0.9783, 0.9775, 0.1437, 0.1952, 0.2492, 0.7382, 0.3275, 0.1154, 0.1608, 0.2365, 0.2357, 0.2299, 0.2346, 0.2345, 0.2343, 0.2336, 0.2341, 0.2342, 0.2342, 0.2339, 0.2341, 0.0501, 0.07319, 0.06262, 0.03711, 0.06075, 0.06938, 0.06324, 0.05815, 0.0642, 0.06516, 0.06487, 0.06391, 0.9303, 0.9712, 0.8685, 0.9742, 0.9902, 0.9801, 0.9558, 0.9761, 0.9761, 0.9759, 0.9758]): _vg.add([_i], _w, 'REPLACE')
_vg = ob_cube.vertex_groups.new(name='Rear')
for _i, _w in zip([1, 2, 3, 5, 6, 8, 9, 11, 25, 26, 28, 29, 30, 31, 32, 33, 36, 37, 38, 39, 40, 41, 42, 43, 44, 45, 46, 47, 48, 49, 50, 51, 52, 53, 54, 55, 56, 57, 58, 59, 60, 61, 62, 63, 64, 65, 66, 67, 68, 69, 70, 88, 89, 90, 91, 92, 100, 101, 102, 103, 104, 105, 108, 109, 110, 111, 112, 113, 114, 115, 116, 117, 118, 119, 120, 121, 122, 123, 124, 125, 126, 127, 128, 129, 130, 131, 132, 133, 134, 135, 136, 137, 138, 139, 140, 141, 142], [0.06076, 0.9447, 0.9345, 0.9325, 0.9653, 0.05718, 0.9434, 0.9939, 0.08109, 0.1659, 0.07297, 0.181, 0.7586, 0.1013, 0.6638, 0.4227, 0.107, 0.08347, 0.0669, 0.06665, 0.06963, 0.06842, 0.06777, 0.06778, 0.06816, 0.06802, 0.06788, 0.06789, 0.068, 0.06797, 0.2654, 0.1141, 0.236, 0.6238, 0.2517, 0.5419, 0.5151, 0.5194, 0.5265, 0.5219, 0.5143, 0.5172, 0.5206, 0.2167, 0.1924, 0.1951, 0.2165, 0.2066, 0.2035, 0.2037, 0.2061, 0.03464, 0.9367, 0.9171, 0.0273, 0.9312, 0.01822, 0.05716, 0.04611, 0.1471, 0.5841, 0.3205, 0.0779, 0.05303, 0.04167, 0.04166, 0.04586, 0.0437, 0.04302, 0.04308, 0.04361, 0.04336, 0.04318, 0.04321, 0.04337, 0.0433, 0.2067, 0.1041, 0.1412, 0.3547, 0.1667, 0.3836, 0.3769, 0.3945, 0.3934, 0.3796, 0.3782, 0.3802, 0.3822, 0.1605, 0.143, 0.146, 0.1567, 0.1534, 0.1511, 0.1511, 0.1526]): _vg.add([_i], _w, 'REPLACE')
_m = ob_cube.modifiers.new('Armature', 'ARMATURE')
_m.object = ob_armature
ob_armature.location = (0.0, 0.2696, 0.1674)
ob_armature.show_in_front = True
ob_wingr.parent = ob_armature
ob_wingr.location = (0.0, -0.25, 0.0)
ob_wingr.rotation_euler = (-1.571, 0.0, 0.0)
ob_wingl.parent = ob_armature
ob_wingl.location = (0.0, -0.25, 0.0)
ob_wingl.rotation_euler = (-1.571, 3.142, 0.0)

# ---- collection membership
col_collection.objects.link(ob_cube)
col_collection.objects.link(ob_armature)
col_collection.objects.link(ob_wingr)
col_collection.objects.link(ob_wingl)

# ---- scene / render settings (as saved in the file)
scene.frame_start = 0; scene.frame_end = 10; scene.frame_set(10)
scene.render.engine = 'BLENDER_EEVEE_NEXT'
scene.cycles.sampling_pattern = 'TABULATED_SOBOL'
scene.cycles.use_light_tree = False
scene.view_settings.view_transform = 'Filmic'
bpy.context.view_layer.update()

# ---- added for rendering (the .blend has no active camera): camera
cam_auto = bpy.data.cameras.new('AutoCamera')
cam_auto.lens = 50.0
cam_auto.sensor_width = 36.0
cam_auto.clip_end = 1000.0
ob_auto_camera = bpy.data.objects.new('AutoCamera', cam_auto)
scene.collection.objects.link(ob_auto_camera)
ob_auto_camera.location = (2.55501, -2.87298, 2.23575)
ob_auto_camera.rotation_euler = (1.09748, -7.21219e-08, 0.694738)
scene.camera = ob_auto_camera
bpy.context.view_layer.update()
